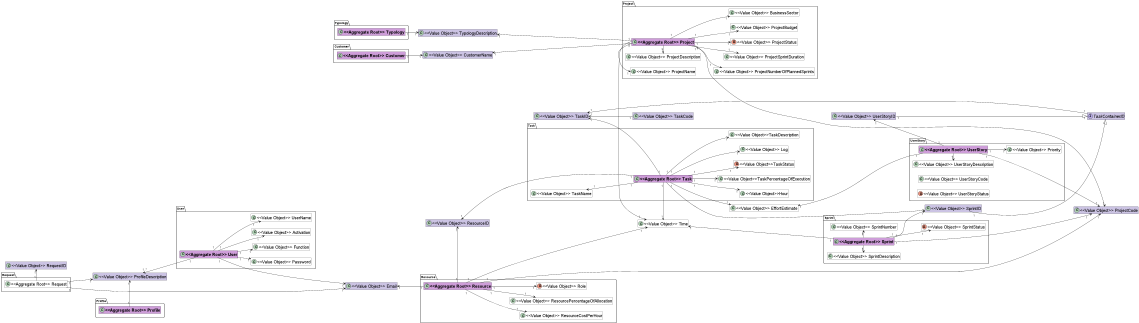

The diagram above was rendered by PlantUML. Its source (embedded in the PNG):
@startuml
left to right direction
hide members

skinparam class {
BackgroundColor #white
ArrowColor #black
BorderColor #black
FontSize 20
}

package User  {

	class "<<Value Object>> Password"

	class "<<Value Object>> Function"

	class "<<Value Object>> Activation"

	class "**<<Aggregate Root>> User**" #CE9DD9

	class "<<Value Object>> UserName"
}

package Profile {
	class "**<<Aggregate Root>> Profile**" #CE9DD9
}

class "<<Value Object>> ProfileDescription"

package Request {
	class "<<Aggregate Root>> Request" {
		-isApproved : boolean
		-creationDate : LocalDate
	}

}

class "<<Value Object>> ProfileDescription" #CBC3E3
class "<<Value Object>> RequestID" #CBC3E3
class "<<Value Object>> Email" #CBC3E3
package Resource {
	class "<<Value Object>> ResourcePercentageOfAllocation"
	enum "<<Value Object>> Role"
	class "**<<Aggregate Root>> Resource**" #CE9DD9
	class "<<Value Object>> ResourceCostPerHour"
}

class "<<Value Object>> Time"

class "<<Value Object>> ResourceID" #CBC3E3
package Sprint {
	class "**<<Aggregate Root>> Sprint**" #CE9DD9 {
		-status : enum
	}
	class "<<Value Object>> SprintDescription"
    class "<<Value Object>> SprintNumber"
    enum "<<Value Object>> SprintStatus"
}

package Task {
	class "<<Value Object>> Log"
	class "**<<Aggregate Root>> Task**" #CE9DD9 {
		-precedenceList : Set
		-taskType : String
		-statusOfTask : enum
	}
	class "<<Value Object>> TaskName"
	class "<<Value Object>>TaskDescription"
    class "<<Value Object>>Hour"
    class "<<Value Object>>TaskPercentageOfExecution"
    enum "<<Value Object>>TaskStatus"
}
class "<<Value Object>> TaskCode" #CBC3E3
interface "TaskContainerID" #CBC3E3

class "<<Value Object>> TaskID" #CBC3E3
class "<<Value Object>> UserStoryID" #CBC3E3
class "<<Value Object>> SprintID" #CBC3E3
class "<<Value Object>> EffortEstimate"

package UserStory {
	class "**<<Aggregate Root>> UserStory**"  #CE9DD9 {
		-status : enum
	}
    class "<<Value Object>> UserStoryDescription"
	class "<<Value Object>> Priority"
	class "<<Value Object>> UserStoryCode"
	enum "<<Value Object>> UserStoryStatus"
}

package Project {
	class "<<Value Object>> ProjectBudget"
	class "<<Value Object>> BusinessSector"
	class "**<<Aggregate Root>> Project**" #CE9DD9 {
		-status : enum
	}
	class "<<Value Object>> ProjectDescription"
    class "<<Value Object>> ProjectName"
	class "<<Value Object>> ProjectNumberOfPlannedSprints"
	class "<<Value Object>> ProjectSprintDuration"
	class "<<Value Object>> Time"
	enum "<<Value Object>> ProjectStatus"
}

package Customer {
	class "**<<Aggregate Root>> Customer**" #CE9DD9 {
		-identificationNumber : String
	}
}

class "<<Value Object>> CustomerName" #CBC3E3
package Typology {
	class "**<<Aggregate Root>> Typology**" #CE9DD9
}

class "<<Value Object>> TypologyDescription"

class "<<Value Object>> ProjectCode" #CBC3E3
class "<<Value Object>> TypologyDescription" #CBC3E3

"**<<Aggregate Root>> Profile**" "1" -> "1" "<<Value Object>> ProfileDescription"
"**<<Aggregate Root>> Resource**" "1" -> "1" "<<Value Object>> Time"
"**<<Aggregate Root>> Typology**" "1" --> "1" "<<Value Object>> TypologyDescription"

"**<<Aggregate Root>> Project**" "1" --> "1" "<<Value Object>> ProjectSprintDuration"
"**<<Aggregate Root>> Project**" "1" --> "1" "<<Value Object>> ProjectNumberOfPlannedSprints"
"**<<Aggregate Root>> Project**" "1" --> "1" "<<Value Object>> ProjectBudget"
"**<<Aggregate Root>> Project**" "1" --> "1" "<<Value Object>> BusinessSector"
"**<<Aggregate Root>> Project**" "1" --> "1" "<<Value Object>> ProjectStatus"
"<<Value Object>> Time" "1" <- "1" "**<<Aggregate Root>> Project**"
"<<Value Object>> ProjectDescription" "1" <- "1" "**<<Aggregate Root>> Project**"
"<<Value Object>> ProjectName" "1" <- "1" "**<<Aggregate Root>> Project**"
"**<<Aggregate Root>> Task**" "1" --> "1" "<<Value Object>> Log"
"<<Value Object>> Time" "1" <- "1" "**<<Aggregate Root>> Task**"
"<<Value Object>> TaskName" "1" <-- "1" "**<<Aggregate Root>> Task**"
"<<Value Object>> Time" "1" <- "1" "**<<Aggregate Root>> Sprint**"
"<<Value Object>> SprintDescription" "1" <- "1" "**<<Aggregate Root>> Sprint**"
"**<<Aggregate Root>> UserStory**" "1" --> "1" "<<Value Object>> Priority"
"<<Value Object>> UserStoryDescription" "1" <- "1" "**<<Aggregate Root>> UserStory**"
"<<Value Object>> EffortEstimate" "1" <--- "1" "**<<Aggregate Root>> UserStory**"
"**<<Aggregate Root>> Task**" "1" --> "1" "<<Value Object>> EffortEstimate"
"**<<Aggregate Root>> Resource**" "1" --> "1" "<<Value Object>> Role"
"**<<Aggregate Root>> Resource**" "1" --> "1" "<<Value Object>> ResourceCostPerHour"
"**<<Aggregate Root>> Resource**" "1" --> "1" "<<Value Object>> ResourcePercentageOfAllocation"
"**<<Aggregate Root>> User**" "1" --> "1" "<<Value Object>> Activation"
"**<<Aggregate Root>> User**" "1" ----> "1" "<<Value Object>> Email"
"**<<Aggregate Root>> User**" "1" --> "1" "<<Value Object>> Function"
"**<<Aggregate Root>> User**" "1" --> "1" "<<Value Object>> UserName"
"**<<Aggregate Root>> User**" "1" --> "1" "<<Value Object>> Password"
"<<Value Object>> TypologyDescription" "1" <--- "1" "**<<Aggregate Root>> Project**"
"**<<Aggregate Root>> Resource**" "1" --> "1" "<<Value Object>> ProjectCode"
"**<<Aggregate Root>> Sprint**" "1" --> "1" "<<Value Object>> ProjectCode"
"**<<Aggregate Root>> UserStory**" "1" ---> "1" "<<Value Object>> ProjectCode"
"<<Value Object>> UserStoryID" "1" <-- "1" "**<<Aggregate Root>> UserStory**"
"**<<Aggregate Root>> Project**" "1" --> "1" "<<Value Object>> ProjectCode"
"<<Value Object>> CustomerName" "1" <--- "1" "**<<Aggregate Root>> Project**"
"**<<Aggregate Root>> Customer**" "1" --> "1" "<<Value Object>> CustomerName"
"**<<Aggregate Root>> Sprint**" "1" --> "1" "<<Value Object>> SprintID"
"<<Value Object>> TaskID" "1" <-- "1" "**<<Aggregate Root>> Task**"

"<<Value Object>> ResourceID" "1" <--- "1" "**<<Aggregate Root>> Task**"
"**<<Aggregate Root>> Task**" ----> "<<Value Object>> SprintID"
"**<<Aggregate Root>> Resource**" "1" -> "1" "<<Value Object>> ResourceID"
"<<Aggregate Root>> Request" "1" -> "1" "<<Value Object>> Email"
"<<Aggregate Root>> Request" "1" ---> "1" "<<Value Object>> ProfileDescription"
"<<Value Object>> ProfileDescription" "1..*" <-- "1" "**<<Aggregate Root>> User**"
"<<Aggregate Root>> Request" "1" -> "1" "<<Value Object>> RequestID"
"<<Value Object>> Email" "1" <-- "1" "**<<Aggregate Root>> Resource**"

"**<<Aggregate Root>> Task**" "1" --> "1" "<<Value Object>>TaskDescription"
"**<<Aggregate Root>> Task**" "1" --> "1" "<<Value Object>>Hour"
"**<<Aggregate Root>> Task**" "1" --> "1" "<<Value Object>>TaskPercentageOfExecution"
"**<<Aggregate Root>> Task**" "1" --> "1" "<<Value Object>>TaskStatus"

"<<Value Object>> TaskID" "1" <-- "1" "<<Value Object>> TaskCode"
"<<Value Object>> TaskID" "1" <-- "1" "TaskContainerID"

"<<Value Object>> SprintID" "1" ---|> "1" "TaskContainerID"
"<<Value Object>> UserStoryID" "1" -|> "1" "TaskContainerID"

"**<<Aggregate Root>> Sprint**" "1" -> "1" "<<Value Object>> SprintNumber"
"**<<Aggregate Root>> Sprint**" "1" --> "1" "<<Value Object>> SprintStatus"

@enduml